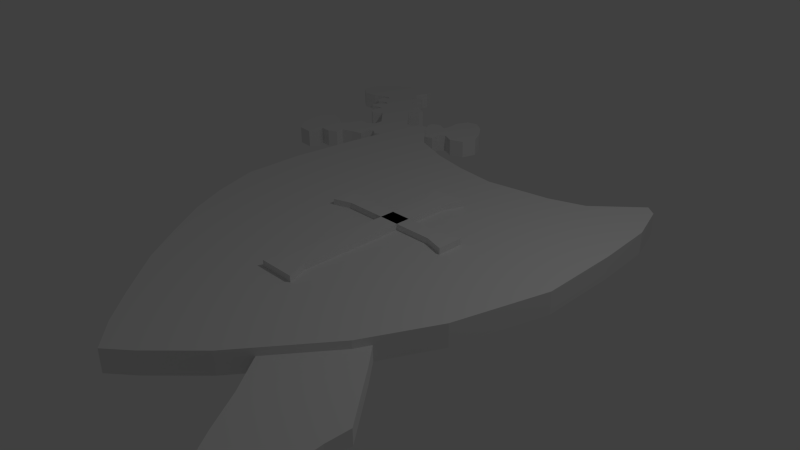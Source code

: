# Source: schwerttr_ger.blend  (saved by Blender 2.72.0; exported with 4.5.12 LTS)
import bpy
from mathutils import Matrix  # noqa: F401  (used for matrix-valued properties, if any)

bpy.ops.wm.read_factory_settings(use_empty=True)
scene = bpy.context.scene
scene.name = 'Scene'

# ---- collections
col_collection_1 = bpy.data.collections.new('Collection 1'); scene.collection.children.link(col_collection_1)

# ---- world
world_world = bpy.data.worlds.new('World'); scene.world = world_world
world_world.color = (0.05088, 0.05088, 0.05088)
world_world.use_sun_shadow = False
world_world.sun_shadow_jitter_overblur = 0.0
world_world.cycles.sampling_method = 'MANUAL'
world_world.cycles.sample_map_resolution = 256

# ---- cameras
cam_camera = bpy.data.cameras.new('Camera')
cam_camera.clip_end = 100.0
cam_camera.lens = 35.0
cam_camera.sensor_width = 32.0
cam_camera.sensor_height = 18.0
cam_camera.ortho_scale = 7.314
cam_camera.dof.focus_distance = 0.0
cam_camera.dof.aperture_fstop = 128.0

# ---- lights
light_lamp = bpy.data.lights.new('Lamp', 'POINT')
light_lamp.transmission_factor = 0.0
light_lamp.cutoff_distance = 30.0
light_lamp.energy = 100.0
light_lamp.shadow_buffer_clip_start = 1.001
light_lamp.shadow_soft_size = 0.1
light_lamp.shadow_maximum_resolution = 0.006
light_lamp.use_absolute_resolution = True
light_lamp.cycles.use_multiple_importance_sampling = False

# ---- meshes
me_plane = bpy.data.meshes.new('Plane')
me_plane.from_pydata([(0.2712, 1.377, 0.0), (-0.257, 1.377, 0.0), (0.0, 1.377, 0.0), (-2.517, -0.6501, 0.0), (-1.44, -2.337, 0.0), (-1.89, -1.716, 0.0), (-2.247, -1.189, 0.0), (-0.8639, -2.957, 0.0), (-0.4354, -3.388, 0.0), (-0.03058, -3.714, 0.0), (0.274, -3.457, 0.0), (0.8264, -2.893, 0.0), (1.661, -1.774, 0.0), (2.13, -0.83, 0.0), (2.479, 0.4583, 0.0), (2.45, 1.588, 0.0), (2.378, 2.424, 0.0), (2.18, 3.001, 0.0), (1.413, 2.57, 0.0), (0.9083, 2.401, 0.0), (-0.0441, 2.257, 0.0), (-0.6697, 2.338, 0.0), (-1.24, 2.472, 0.0), (-1.793, 2.691, 0.0), (-2.291, 3.19, 0.0), (-2.482, 3.069, 0.0), (-2.664, 1.934, 0.0), (-2.773, 0.9276, 0.0), (-2.757, 0.021, 0.0), (2.026, 3.121, 0.0), (0.002677, 0.478, 0.0), (-0.257, 1.377, 0.0), (0.1554, 0.3774, 0.0), (0.0, -1.511, 0.0), (0.2712, -1.511, 0.0), (-0.257, -1.511, 0.0), (1.0, 0.3769, 0.0), (1.0, 0.5555, 0.0), (1.0, 0.1824, 0.0), (-1.0, 0.3769, 0.0), (-1.0, 0.1824, 0.0), (-1.0, 0.5555, 0.0), (0.713, 0.478, 0.0), (-0.7356, 0.478, 0.0), (0.002677, 0.2679, 0.0), (-0.7356, 0.2679, 0.0), (0.713, 0.2679, 0.0), (-0.1421, 0.3774, 0.0), (-0.1421, -1.217, 0.0), (-0.1421, 1.072, 0.0), (0.1554, -1.217, 0.0), (0.1554, 1.072, 0.0), (-2.517, -0.6501, 0.3079), (-1.44, -2.337, 0.3079), (-1.89, -1.716, 0.3079), (-2.247, -1.189, 0.3079), (-0.8639, -2.957, 0.3079), (-0.4354, -3.388, 0.3079), (-0.03058, -3.714, 0.3079), (0.274, -3.457, 0.3079), (0.8264, -2.893, 0.3079), (1.661, -1.774, 0.3079), (2.13, -0.83, 0.3079), (2.479, 0.4583, 0.3079), (2.45, 1.588, 0.3079), (2.378, 2.424, 0.3079), (2.18, 3.001, 0.3079), (1.413, 2.57, 0.3079), (0.9083, 2.401, 0.3079), (-0.0441, 2.257, 0.3079), (-0.6697, 2.338, 0.3079), (-1.24, 2.472, 0.3079), (-1.793, 2.691, 0.3079), (-2.291, 3.19, 0.3079), (-2.482, 3.069, 0.3079), (-2.664, 1.934, 0.3079), (-2.773, 0.9276, 0.3079), (-2.757, 0.021, 0.3079), (2.026, 3.121, 0.3079), (0.2712, 1.377, 0.3944), (-0.257, 1.377, 0.3944), (0.0, 1.377, 0.3944), (0.002677, 0.478, 0.3944), (-0.257, 1.377, 0.3944), (0.1554, 0.3774, 0.3944), (0.0, -1.511, 0.3944), (0.2712, -1.511, 0.3944), (-0.257, -1.511, 0.3944), (1.0, 0.3769, 0.3944), (1.0, 0.5555, 0.3944), (1.0, 0.1824, 0.3944), (-1.0, 0.3769, 0.3944), (-1.0, 0.1824, 0.3944), (-1.0, 0.5555, 0.3944), (0.713, 0.478, 0.3944), (-0.7356, 0.478, 0.3944), (0.002677, 0.2679, 0.3944), (-0.7356, 0.2679, 0.3944), (0.713, 0.2679, 0.3944), (-0.1421, 0.3774, 0.3944), (-0.1421, -1.217, 0.3944), (-0.1421, 1.072, 0.3944), (0.1554, -1.217, 0.3944), (0.1554, 1.072, 0.3944), (-2.257, 2.954, 0.0), (-2.095, 2.943, 0.0), (-1.921, 2.997, 0.0), (-1.942, 3.159, 0.0), (-1.848, 3.232, 0.0), (-1.664, 3.145, 0.0), (-1.449, 3.221, 0.0), (-1.384, 3.447, 0.0), (-1.492, 3.663, 0.0), (-1.654, 3.868, 0.0), (-1.848, 3.997, 0.0), (-2.02, 3.954, 0.0), (-2.106, 3.781, 0.0), (-2.085, 3.566, 0.0), (-2.106, 3.458, 0.0), (-2.257, 3.533, 0.0), (-2.398, 3.469, 0.0), (-2.398, 3.372, 0.0), (-2.344, 3.307, 0.0), (-2.527, 3.285, 0.0), (-2.549, 3.178, 0.0), (-2.678, 3.167, 0.0), (-3.111, 3.612, 0.0), (-2.961, 3.717, 0.0), (-3.041, 3.82, 0.0), (-3.12, 3.76, 0.0), (-3.174, 3.738, 0.0), (-3.206, 3.814, 0.0), (-3.152, 3.922, 0.0), (-3.228, 4.008, 0.0), (-3.346, 4.008, 0.0), (-3.4, 3.954, 0.0), (-3.433, 4.019, 0.0), (-3.345, 4.159, 0.0), (-3.431, 4.256, 0.0), (-3.584, 4.213, 0.0), (-3.584, 4.159, 0.0), (-3.648, 4.245, 0.0), (-3.691, 4.364, 0.0), (-3.616, 4.569, 0.0), (-3.67, 4.73, 0.0), (-3.853, 4.741, 0.0), (-4.177, 4.612, 0.0), (-4.446, 4.428, 0.0), (-4.629, 4.18, 0.0), (-4.662, 3.954, 0.0), (-4.479, 3.814, 0.0), (-4.252, 3.835, 0.0), (-4.058, 3.911, 0.0), (-3.972, 3.932, 0.0), (-3.918, 3.889, 0.0), (-4.036, 3.792, 0.0), (-4.004, 3.695, 0.0), (-3.929, 3.641, 0.0), (-3.821, 3.706, 0.0), (-3.724, 3.674, 0.0), (-3.832, 3.577, 0.0), (-3.886, 3.469, 0.0), (-3.832, 3.404, 0.0), (-3.702, 3.436, 0.0), (-3.616, 3.426, 0.0), (-3.67, 3.318, 0.0), (-3.648, 3.221, 0.0), (-3.555, 3.156, 0.0), (-3.411, 3.264, 0.0), (-3.195, 3.048, 0.0), (-3.098, 2.951, 0.0), (-3.098, 2.8, 0.0), (-3.217, 2.725, 0.0), (-3.368, 2.746, 0.0), (-3.422, 2.628, 0.0), (-3.476, 2.488, 0.0), (-3.54, 2.423, 0.0), (-3.702, 2.531, 0.0), (-3.95, 2.628, 0.0), (-4.08, 2.498, 0.0), (-4.123, 2.315, 0.0), (-4.026, 2.002, 0.0), (-3.842, 1.797, 0.0), (-3.594, 1.776, 0.0), (-3.476, 1.895, 0.0), (-3.562, 2.035, 0.0), (-3.39, 2.024, 0.0), (-3.249, 2.089, 0.0), (-3.271, 2.229, 0.0), (-3.088, 2.283, 0.0), (-2.904, 2.326, 0.0), (-2.937, 2.509, 0.0), (-2.872, 2.563, 0.0), (-2.753, 2.488, 0.0), (-2.667, 2.52, 0.0), (-2.602, 2.412, 0.0), (2.021, -1.873, 0.0), (1.421, -3.035, 0.0), (1.732, -3.527, 0.0), (2.094, -4.044, 0.0), (2.405, -4.484, 0.0), (2.767, -4.795, 0.0), (3.272, -5.105, 0.0), (3.828, -5.157, 0.0), (-2.956, 3.806, 0.0), (3.492, -4.834, 0.0), (3.026, -4.122, 0.0), (2.638, -3.475, 0.0), (2.599, -2.906, 0.0), (2.612, -2.582, 0.0), (-2.291, 3.19, 0.2035), (-2.482, 3.069, 0.2035), (-2.257, 2.954, 0.2035), (-2.095, 2.943, 0.2035), (-1.921, 2.997, 0.2035), (-1.942, 3.159, 0.2035), (-1.848, 3.232, 0.2035), (-1.664, 3.145, 0.2035), (-1.449, 3.221, 0.2035), (-1.384, 3.447, 0.2035), (-1.492, 3.663, 0.2035), (-1.654, 3.868, 0.2035), (-1.848, 3.997, 0.2035), (-2.02, 3.954, 0.2035), (-2.106, 3.781, 0.2035), (-2.085, 3.566, 0.2035), (-2.106, 3.458, 0.2035), (-2.257, 3.533, 0.2035), (-2.398, 3.469, 0.2035), (-2.398, 3.372, 0.2035), (-2.344, 3.307, 0.2035), (-2.527, 3.285, 0.2035), (-2.549, 3.178, 0.2035), (-2.678, 3.167, 0.2035), (-3.111, 3.612, 0.2035), (-2.961, 3.717, 0.2035), (-3.041, 3.82, 0.2035), (-3.12, 3.76, 0.2035), (-3.174, 3.738, 0.2035), (-3.206, 3.814, 0.2035), (-3.152, 3.922, 0.2035), (-3.228, 4.008, 0.2035), (-3.346, 4.008, 0.2035), (-3.4, 3.954, 0.2035), (-3.433, 4.019, 0.2035), (-3.345, 4.159, 0.2035), (-3.431, 4.256, 0.2035), (-3.584, 4.213, 0.2035), (-3.584, 4.159, 0.2035), (-3.648, 4.245, 0.2035), (-3.691, 4.364, 0.2035), (-3.616, 4.569, 0.2035), (-3.67, 4.73, 0.2035), (-3.853, 4.741, 0.2035), (-4.177, 4.612, 0.2035), (-4.446, 4.428, 0.2035), (-4.629, 4.18, 0.2035), (-4.662, 3.954, 0.2035), (-4.479, 3.814, 0.2035), (-4.252, 3.835, 0.2035), (-4.058, 3.911, 0.2035), (-3.972, 3.932, 0.2035), (-3.918, 3.889, 0.2035), (-4.036, 3.792, 0.2035), (-4.004, 3.695, 0.2035), (-3.929, 3.641, 0.2035), (-3.821, 3.706, 0.2035), (-3.724, 3.674, 0.2035), (-3.832, 3.577, 0.2035), (-3.886, 3.469, 0.2035), (-3.832, 3.404, 0.2035), (-3.702, 3.436, 0.2035), (-3.616, 3.426, 0.2035), (-3.67, 3.318, 0.2035), (-3.648, 3.221, 0.2035), (-3.555, 3.156, 0.2035), (-3.411, 3.264, 0.2035), (-3.195, 3.048, 0.2035), (-3.098, 2.951, 0.2035), (-3.098, 2.8, 0.2035), (-3.217, 2.725, 0.2035), (-3.368, 2.746, 0.2035), (-3.422, 2.628, 0.2035), (-3.476, 2.488, 0.2035), (-3.54, 2.423, 0.2035), (-3.702, 2.531, 0.2035), (-3.95, 2.628, 0.2035), (-4.08, 2.498, 0.2035), (-4.123, 2.315, 0.2035), (-4.026, 2.002, 0.2035), (-3.842, 1.797, 0.2035), (-3.594, 1.776, 0.2035), (-3.476, 1.895, 0.2035), (-3.562, 2.035, 0.2035), (-3.39, 2.024, 0.2035), (-3.249, 2.089, 0.2035), (-3.271, 2.229, 0.2035), (-3.088, 2.283, 0.2035), (-2.904, 2.326, 0.2035), (-2.937, 2.509, 0.2035), (-2.872, 2.563, 0.2035), (-2.753, 2.488, 0.2035), (-2.667, 2.52, 0.2035), (-2.602, 2.412, 0.2035), (2.021, -1.873, 0.2035), (1.421, -3.035, 0.2035), (1.732, -3.527, 0.2035), (2.094, -4.044, 0.2035), (2.405, -4.484, 0.2035), (2.767, -4.795, 0.2035), (3.272, -5.105, 0.2035), (3.828, -5.157, 0.2035), (-2.956, 3.806, 0.2035), (3.492, -4.834, 0.2035), (3.026, -4.122, 0.2035), (2.638, -3.475, 0.2035), (2.599, -2.906, 0.2035), (2.612, -2.582, 0.2035), (-2.257, 2.954, 0.2676), (-2.095, 2.943, 0.2676), (-1.921, 2.997, 0.2676), (-1.942, 3.159, 0.2676), (-1.848, 3.232, 0.2676), (-1.664, 3.145, 0.2676), (-1.449, 3.221, 0.2676), (-1.384, 3.447, 0.2676), (-1.492, 3.663, 0.2676), (-1.654, 3.868, 0.2676), (-1.848, 3.997, 0.2676), (-2.02, 3.954, 0.2676), (-2.106, 3.781, 0.2676), (-2.085, 3.566, 0.2676), (-2.106, 3.458, 0.2676), (-2.257, 3.533, 0.2676), (-2.398, 3.469, 0.2676), (-2.398, 3.372, 0.2676), (-2.344, 3.307, 0.2676), (-2.527, 3.285, 0.2676), (-2.549, 3.178, 0.2676), (-2.678, 3.167, 0.2676), (-3.111, 3.612, 0.2676), (-2.961, 3.717, 0.2676), (-3.041, 3.82, 0.2676), (-3.12, 3.76, 0.2676), (-3.174, 3.738, 0.2676), (-3.206, 3.814, 0.2676), (-3.152, 3.922, 0.2676), (-3.228, 4.008, 0.2676), (-3.346, 4.008, 0.2676), (-3.4, 3.954, 0.2676), (-3.433, 4.019, 0.2676), (-3.345, 4.159, 0.2676), (-3.431, 4.256, 0.2676), (-3.584, 4.213, 0.2676), (-3.584, 4.159, 0.2676), (-3.648, 4.245, 0.2676), (-3.691, 4.364, 0.2676), (-3.616, 4.569, 0.2676), (-3.67, 4.73, 0.2676), (-3.853, 4.741, 0.2676), (-4.177, 4.612, 0.2676), (-4.446, 4.428, 0.2676), (-4.629, 4.18, 0.2676), (-4.662, 3.954, 0.2676), (-4.479, 3.814, 0.2676), (-4.252, 3.835, 0.2676), (-4.058, 3.911, 0.2676), (-3.972, 3.932, 0.2676), (-3.918, 3.889, 0.2676), (-4.036, 3.792, 0.2676), (-4.004, 3.695, 0.2676), (-3.929, 3.641, 0.2676), (-3.821, 3.706, 0.2676), (-3.724, 3.674, 0.2676), (-3.832, 3.577, 0.2676), (-3.886, 3.469, 0.2676), (-3.832, 3.404, 0.2676), (-3.702, 3.436, 0.2676), (-3.616, 3.426, 0.2676), (-3.67, 3.318, 0.2676), (-3.648, 3.221, 0.2676), (-3.555, 3.156, 0.2676), (-3.411, 3.264, 0.2676), (-3.195, 3.048, 0.2676), (-3.098, 2.951, 0.2676), (-3.098, 2.8, 0.2676), (-3.217, 2.725, 0.2676), (-3.368, 2.746, 0.2676), (-3.422, 2.628, 0.2676), (-3.476, 2.488, 0.2676), (-3.54, 2.423, 0.2676), (-3.702, 2.531, 0.2676), (-3.95, 2.628, 0.2676), (-4.08, 2.498, 0.2676), (-4.123, 2.315, 0.2676), (-4.026, 2.002, 0.2676), (-3.842, 1.797, 0.2676), (-3.594, 1.776, 0.2676), (-3.476, 1.895, 0.2676), (-3.562, 2.035, 0.2676), (-3.39, 2.024, 0.2676), (-3.249, 2.089, 0.2676), (-3.271, 2.229, 0.2676), (-3.088, 2.283, 0.2676), (-2.904, 2.326, 0.2676), (-2.937, 2.509, 0.2676), (-2.872, 2.563, 0.2676), (-2.753, 2.488, 0.2676), (-2.667, 2.52, 0.2676), (-2.956, 3.806, 0.2676)], [], [(40, 45, 44, 46, 38, 36, 37, 42, 30, 43, 41, 39), (22, 21, 70, 71), (11, 10, 59, 60), (20, 19, 68, 69), (9, 8, 57, 58), (29, 17, 66, 78), (6, 3, 52, 55), (18, 29, 78, 67), (27, 26, 75, 76), (7, 4, 53, 56), (16, 15, 64, 65), (25, 24, 73, 74), (14, 13, 62, 63), (23, 22, 71, 72), (12, 11, 60, 61), (21, 20, 69, 70), (10, 9, 58, 59), (3, 28, 77, 52), (8, 7, 56, 57), (19, 18, 67, 68), (28, 27, 76, 77), (4, 5, 54, 53), (17, 16, 65, 66), (26, 25, 74, 75), (5, 6, 55, 54), (15, 14, 63, 64), (24, 104, 23, 72, 73), (13, 12, 61, 62), (55, 52, 77, 76, 75, 74, 73, 72, 71, 70, 69, 68, 67, 78, 66, 65, 64, 63, 62, 61, 60, 59, 58, 57, 56, 53, 54), (92, 91, 93, 95, 82, 94, 89, 88, 90, 98, 96, 97), (43, 30, 82, 95), (45, 40, 92, 97), (0, 2, 81, 79), (30, 42, 94, 82), (1, 31, 83, 80), (0, 51, 103, 79), (39, 41, 93, 91), (47, 48, 100, 99), (37, 36, 88, 89), (38, 46, 98, 90), (42, 37, 89, 94), (48, 35, 87, 100), (46, 44, 96, 98), (32, 50, 102, 84), (35, 33, 85, 87), (41, 43, 95, 93), (50, 34, 86, 102), (40, 39, 91, 92), (1, 49, 101, 80), (51, 32, 84, 103), (49, 47, 99, 101), (36, 38, 90, 88), (44, 45, 97, 96), (2, 1, 80, 81), (33, 34, 86, 85), (102, 86, 85, 87, 100, 99, 101, 80, 81, 79, 103, 84), (209, 196, 304, 317), (213, 214, 215, 216, 217, 218, 219, 220, 221, 222, 223, 224, 225, 226, 227, 228, 229, 230, 231, 232, 233, 234, 235, 312, 236, 237, 238, 239, 240, 241, 242, 243, 244, 245, 246, 247, 248, 249, 250, 251, 252, 253, 254, 255, 256, 257, 258, 259, 260, 261, 262, 263, 264, 265, 266, 267, 268, 269, 270, 271, 272, 273, 274, 275, 276, 277, 278, 279, 280, 281, 282, 283, 284, 285, 286, 287, 288, 289, 290, 291, 292, 293, 294, 295, 296, 297, 298, 299, 300, 301, 302, 303, 305, 306, 307, 308, 309, 310, 311, 313, 314, 315, 316, 317, 304, 212), (173, 174, 282, 281), (136, 137, 245, 244), (188, 189, 297, 296), (114, 115, 223, 222), (151, 152, 260, 259), (127, 204, 312, 235), (166, 167, 275, 274), (129, 130, 238, 237), (181, 182, 290, 289), (107, 108, 216, 215), (144, 145, 253, 252), (195, 197, 305, 303), (159, 160, 268, 267), (122, 123, 231, 230), (174, 175, 283, 282), (137, 138, 246, 245), (189, 190, 298, 297), (115, 116, 224, 223), (152, 153, 261, 260), (203, 205, 313, 311), (167, 168, 276, 275), (130, 131, 239, 238), (182, 183, 291, 290), (108, 109, 217, 216), (145, 146, 254, 253), (197, 198, 306, 305), (160, 161, 269, 268), (123, 124, 232, 231), (175, 176, 284, 283), (138, 139, 247, 246), (190, 191, 299, 298), (116, 117, 225, 224), (153, 154, 262, 261), (205, 206, 314, 313), (168, 169, 277, 276), (131, 132, 240, 239), (183, 184, 292, 291), (109, 110, 218, 217), (146, 147, 255, 254), (198, 199, 307, 306), (161, 162, 270, 269), (124, 125, 233, 232), (176, 177, 285, 284), (139, 140, 248, 247), (191, 192, 300, 299), (154, 155, 263, 262), (117, 118, 226, 225), (206, 207, 315, 314), (169, 170, 278, 277), (132, 133, 241, 240), (184, 185, 293, 292), (110, 111, 219, 218), (147, 148, 256, 255), (199, 200, 308, 307), (162, 163, 271, 270), (125, 126, 234, 233), (177, 178, 286, 285), (140, 141, 249, 248), (192, 193, 301, 300), (155, 156, 264, 263), (118, 119, 227, 226), (207, 208, 316, 315), (170, 171, 279, 278), (133, 134, 242, 241), (185, 186, 294, 293), (148, 149, 257, 256), (111, 112, 220, 219), (200, 201, 309, 308), (163, 164, 272, 271), (126, 127, 235, 234), (178, 179, 287, 286), (104, 105, 213, 212), (141, 142, 250, 249), (193, 194, 302, 301), (156, 157, 265, 264), (104, 24, 210, 212), (119, 120, 228, 227), (208, 209, 317, 316), (171, 172, 280, 279), (134, 135, 243, 242), (186, 187, 295, 294), (112, 113, 221, 220), (149, 150, 258, 257), (201, 202, 310, 309), (164, 165, 273, 272), (204, 128, 236, 312), (179, 180, 288, 287), (105, 106, 214, 213), (142, 143, 251, 250), (194, 195, 303, 302), (157, 158, 266, 265), (120, 121, 229, 228), (24, 25, 211, 210), (172, 173, 281, 280), (135, 136, 244, 243), (187, 188, 296, 295), (113, 114, 222, 221), (150, 151, 259, 258), (202, 203, 311, 310), (165, 166, 274, 273), (128, 129, 237, 236), (180, 181, 289, 288), (106, 107, 215, 214), (143, 144, 252, 251), (196, 104, 212, 304), (158, 159, 267, 266), (121, 122, 230, 229), (284, 285, 391, 390), (247, 248, 354, 353), (299, 300, 406, 405), (225, 226, 332, 331), (262, 263, 369, 368), (277, 278, 384, 383), (240, 241, 347, 346), (292, 293, 399, 398), (218, 219, 325, 324), (255, 256, 362, 361), (270, 271, 377, 376), (233, 234, 340, 339), (285, 286, 392, 391), (248, 249, 355, 354), (300, 301, 407, 406), (226, 227, 333, 332), (263, 264, 370, 369), (302, 212, 318, 408), (278, 279, 385, 384), (241, 242, 348, 347), (293, 294, 400, 399), (219, 220, 326, 325), (256, 257, 363, 362), (271, 272, 378, 377), (234, 235, 341, 340), (286, 287, 393, 392), (212, 213, 319, 318), (249, 250, 356, 355), (301, 302, 408, 407), (264, 265, 371, 370), (227, 228, 334, 333), (279, 280, 386, 385), (242, 243, 349, 348), (294, 295, 401, 400), (257, 258, 364, 363), (220, 221, 327, 326), (272, 273, 379, 378), (312, 236, 342, 409), (287, 288, 394, 393), (250, 251, 357, 356), (213, 214, 320, 319), (265, 266, 372, 371), (228, 229, 335, 334), (280, 281, 387, 386), (243, 244, 350, 349), (295, 296, 402, 401), (221, 222, 328, 327), (258, 259, 365, 364), (273, 274, 380, 379), (236, 237, 343, 342), (288, 289, 395, 394), (214, 215, 321, 320), (251, 252, 358, 357), (266, 267, 373, 372), (229, 230, 336, 335), (281, 282, 388, 387), (244, 245, 351, 350), (296, 297, 403, 402), (222, 223, 329, 328), (259, 260, 366, 365), (235, 312, 409, 341), (274, 275, 381, 380), (237, 238, 344, 343), (289, 290, 396, 395), (215, 216, 322, 321), (252, 253, 359, 358), (267, 268, 374, 373), (230, 231, 337, 336), (282, 283, 389, 388), (245, 246, 352, 351), (297, 298, 404, 403), (223, 224, 330, 329), (260, 261, 367, 366), (275, 276, 382, 381), (238, 239, 345, 344), (290, 291, 397, 396), (216, 217, 323, 322), (253, 254, 360, 359), (268, 269, 375, 374), (231, 232, 338, 337), (283, 284, 390, 389), (246, 247, 353, 352), (298, 299, 405, 404), (224, 225, 331, 330), (261, 262, 368, 367), (276, 277, 383, 382), (239, 240, 346, 345), (291, 292, 398, 397), (217, 218, 324, 323), (254, 255, 361, 360), (269, 270, 376, 375), (232, 233, 339, 338), (318, 319, 320, 321, 322, 323, 324, 325, 326, 327, 328, 329, 330, 331, 332, 333, 334, 335, 336, 337, 338, 339, 340, 341, 409, 342, 343, 344, 345, 346, 347, 348, 349, 350, 351, 352, 353, 354, 355, 356, 357, 358, 359, 360, 361, 362, 363, 364, 365, 366, 367, 368, 369, 370, 371, 372, 373, 374, 375, 376, 377, 378, 379, 380, 381, 382, 383, 384, 385, 386, 387, 388, 389, 390, 391, 392, 393, 394, 395, 396, 397, 398, 399, 400, 401, 402, 403, 404, 405, 406, 407, 408)])
me_plane.use_remesh_preserve_volume = False
me_plane.use_remesh_preserve_attributes = False
me_plane.use_mirror_vertex_groups = False
me_plane.update()

# ---- objects
ob_plane = bpy.data.objects.new('Plane', me_plane)
ob_lamp = bpy.data.objects.new('Lamp', light_lamp)
ob_camera = bpy.data.objects.new('Camera', cam_camera)

# ---- transforms, parenting, visibility, modifiers, constraints
ob_plane.location = (0.0, 0.0, 0.0)
ob_plane.lineart.crease_threshold = 0.0
ob_lamp.location = (4.076, 1.005, 5.904)
ob_lamp.rotation_euler = (0.6503, 0.05522, 1.866)
ob_lamp.lock_rotations_4d = False
ob_lamp.empty_display_type = 'ARROWS'
ob_lamp.color = (0.0, 0.0, 0.0, 0.0)
ob_lamp.lineart.crease_threshold = 0.0
ob_camera.location = (7.481, -6.508, 5.344)
ob_camera.rotation_euler = (1.109, 0.01082, 0.8149)
ob_camera.lock_rotations_4d = False
ob_camera.empty_display_type = 'ARROWS'
ob_camera.color = (0.0, 0.0, 0.0, 0.0)
ob_camera.display_type = 'WIRE'
ob_camera.lineart.crease_threshold = 0.0

# ---- collection membership
col_collection_1.objects.link(ob_plane)
col_collection_1.objects.link(ob_lamp)
col_collection_1.objects.link(ob_camera)

# ---- scene / render settings (as saved in the file)
scene.camera = ob_camera
scene.frame_start = 1; scene.frame_end = 250; scene.frame_set(1)
scene.render.engine = 'BLENDER_EEVEE_NEXT'
scene.render.resolution_percentage = 50
scene.render.dither_intensity = 0.0
scene.cycles.use_denoising = False
scene.cycles.samples = 10
scene.cycles.sampling_pattern = 'TABULATED_SOBOL'
scene.cycles.light_sampling_threshold = 0.0
scene.cycles.use_adaptive_sampling = False
scene.cycles.use_light_tree = False
scene.cycles.blur_glossy = 0.0
scene.cycles.pixel_filter_type = 'GAUSSIAN'
scene.cycles.sample_clamp_indirect = 0.0
scene.view_settings.view_transform = 'Standard'
bpy.context.view_layer.update()
